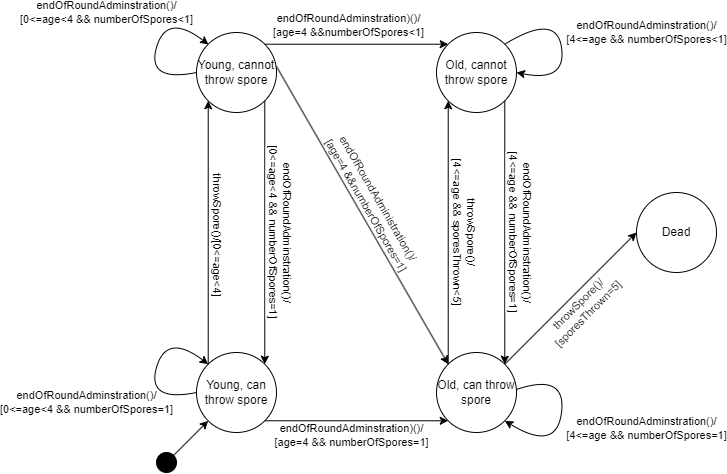

The diagram above was exported from draw.io. Its source (the exported page's mxGraphModel, read from the mxfile embedded in the PNG):
<mxGraphModel dx="954" dy="1826" grid="1" gridSize="10" guides="1" tooltips="1" connect="1" arrows="1" fold="1" page="1" pageScale="1" pageWidth="827" pageHeight="1169" math="0" shadow="0">
  <root>
    <mxCell id="0" />
    <mxCell id="1" parent="0" />
    <mxCell id="ATkJ8m-9xpN213vM54MG-1" value="Young, can throw spore" style="ellipse;whiteSpace=wrap;html=1;aspect=fixed;" vertex="1" parent="1">
      <mxGeometry x="240" y="320" width="80" height="80" as="geometry" />
    </mxCell>
    <mxCell id="ATkJ8m-9xpN213vM54MG-2" value="Young, cannot throw spore" style="ellipse;whiteSpace=wrap;html=1;aspect=fixed;" vertex="1" parent="1">
      <mxGeometry x="240" width="80" height="80" as="geometry" />
    </mxCell>
    <mxCell id="ATkJ8m-9xpN213vM54MG-3" value="Old, can throw spore" style="ellipse;whiteSpace=wrap;html=1;aspect=fixed;" vertex="1" parent="1">
      <mxGeometry x="480" y="320" width="80" height="80" as="geometry" />
    </mxCell>
    <mxCell id="ATkJ8m-9xpN213vM54MG-4" value="Old, cannot throw spore" style="ellipse;whiteSpace=wrap;html=1;aspect=fixed;" vertex="1" parent="1">
      <mxGeometry x="480" width="80" height="80" as="geometry" />
    </mxCell>
    <mxCell id="ATkJ8m-9xpN213vM54MG-5" value="Dead" style="ellipse;whiteSpace=wrap;html=1;aspect=fixed;" vertex="1" parent="1">
      <mxGeometry x="680" y="160" width="80" height="80" as="geometry" />
    </mxCell>
    <mxCell id="ATkJ8m-9xpN213vM54MG-6" value="" style="ellipse;whiteSpace=wrap;html=1;aspect=fixed;fillColor=#000000;" vertex="1" parent="1">
      <mxGeometry x="200" y="420" width="20" height="20" as="geometry" />
    </mxCell>
    <mxCell id="ATkJ8m-9xpN213vM54MG-7" value="" style="endArrow=classic;html=1;rounded=0;exitX=1;exitY=0;exitDx=0;exitDy=0;" edge="1" parent="1" source="ATkJ8m-9xpN213vM54MG-6" target="ATkJ8m-9xpN213vM54MG-1">
      <mxGeometry width="50" height="50" relative="1" as="geometry">
        <mxPoint x="390" y="370" as="sourcePoint" />
        <mxPoint x="440" y="320" as="targetPoint" />
      </mxGeometry>
    </mxCell>
    <mxCell id="ATkJ8m-9xpN213vM54MG-8" value="" style="endArrow=classic;html=1;rounded=0;entryX=0;entryY=1;entryDx=0;entryDy=0;exitX=0;exitY=0;exitDx=0;exitDy=0;" edge="1" parent="1" source="ATkJ8m-9xpN213vM54MG-1" target="ATkJ8m-9xpN213vM54MG-2">
      <mxGeometry width="50" height="50" relative="1" as="geometry">
        <mxPoint x="390" y="370" as="sourcePoint" />
        <mxPoint x="440" y="320" as="targetPoint" />
      </mxGeometry>
    </mxCell>
    <mxCell id="ATkJ8m-9xpN213vM54MG-9" value="throwSpore()/[0&amp;lt;=age&amp;lt;4]" style="edgeLabel;html=1;align=center;verticalAlign=middle;resizable=0;points=[];rotation=90;" vertex="1" connectable="0" parent="ATkJ8m-9xpN213vM54MG-8">
      <mxGeometry x="-0.0193" y="-1" relative="1" as="geometry">
        <mxPoint x="9" as="offset" />
      </mxGeometry>
    </mxCell>
    <mxCell id="ATkJ8m-9xpN213vM54MG-10" value="" style="endArrow=classic;html=1;rounded=0;exitX=1;exitY=1;exitDx=0;exitDy=0;entryX=1;entryY=0;entryDx=0;entryDy=0;" edge="1" parent="1" source="ATkJ8m-9xpN213vM54MG-2" target="ATkJ8m-9xpN213vM54MG-1">
      <mxGeometry width="50" height="50" relative="1" as="geometry">
        <mxPoint x="390" y="370" as="sourcePoint" />
        <mxPoint x="440" y="320" as="targetPoint" />
      </mxGeometry>
    </mxCell>
    <mxCell id="ATkJ8m-9xpN213vM54MG-11" value="endOfRoundAdminstration()/&lt;br&gt;[0&amp;lt;=age&amp;lt;4 &amp;amp;&amp;amp; numberOfSpores=1]" style="edgeLabel;html=1;align=center;verticalAlign=middle;resizable=0;points=[];rotation=90;" vertex="1" connectable="0" parent="ATkJ8m-9xpN213vM54MG-10">
      <mxGeometry x="0.058" y="1" relative="1" as="geometry">
        <mxPoint x="15" y="-8" as="offset" />
      </mxGeometry>
    </mxCell>
    <mxCell id="ATkJ8m-9xpN213vM54MG-12" value="" style="endArrow=classic;html=1;rounded=0;exitX=1;exitY=0;exitDx=0;exitDy=0;entryX=0;entryY=0;entryDx=0;entryDy=0;" edge="1" parent="1" source="ATkJ8m-9xpN213vM54MG-2" target="ATkJ8m-9xpN213vM54MG-4">
      <mxGeometry width="50" height="50" relative="1" as="geometry">
        <mxPoint x="390" y="370" as="sourcePoint" />
        <mxPoint x="440" y="320" as="targetPoint" />
      </mxGeometry>
    </mxCell>
    <mxCell id="ATkJ8m-9xpN213vM54MG-13" value="endOfRoundAdminstration)()/&lt;br&gt;[age=4 &amp;amp;&amp;amp;numberOfSpores&amp;lt;1]" style="edgeLabel;html=1;align=center;verticalAlign=middle;resizable=0;points=[];" vertex="1" connectable="0" parent="ATkJ8m-9xpN213vM54MG-12">
      <mxGeometry x="-0.3904" relative="1" as="geometry">
        <mxPoint x="27" y="-19" as="offset" />
      </mxGeometry>
    </mxCell>
    <mxCell id="ATkJ8m-9xpN213vM54MG-14" value="" style="endArrow=classic;html=1;rounded=0;exitX=1;exitY=1;exitDx=0;exitDy=0;entryX=0;entryY=1;entryDx=0;entryDy=0;" edge="1" parent="1" source="ATkJ8m-9xpN213vM54MG-1" target="ATkJ8m-9xpN213vM54MG-3">
      <mxGeometry width="50" height="50" relative="1" as="geometry">
        <mxPoint x="318" y="22" as="sourcePoint" />
        <mxPoint x="502" y="22" as="targetPoint" />
      </mxGeometry>
    </mxCell>
    <mxCell id="ATkJ8m-9xpN213vM54MG-15" value="endOfRoundAdminstration)()/&lt;br&gt;[age=4 &amp;amp;&amp;amp; numberOfSpores=1]" style="edgeLabel;html=1;align=center;verticalAlign=middle;resizable=0;points=[];" vertex="1" connectable="0" parent="ATkJ8m-9xpN213vM54MG-14">
      <mxGeometry x="-0.3904" relative="1" as="geometry">
        <mxPoint x="30" y="14" as="offset" />
      </mxGeometry>
    </mxCell>
    <mxCell id="ATkJ8m-9xpN213vM54MG-16" value="" style="endArrow=classic;html=1;rounded=0;exitX=1;exitY=0.425;exitDx=0;exitDy=0;exitPerimeter=0;entryX=0;entryY=0;entryDx=0;entryDy=0;" edge="1" parent="1" source="ATkJ8m-9xpN213vM54MG-2" target="ATkJ8m-9xpN213vM54MG-3">
      <mxGeometry width="50" height="50" relative="1" as="geometry">
        <mxPoint x="390" y="240" as="sourcePoint" />
        <mxPoint x="440" y="190" as="targetPoint" />
      </mxGeometry>
    </mxCell>
    <mxCell id="ATkJ8m-9xpN213vM54MG-17" value="endOfRoundAdministration()/&lt;br&gt;[age=4 &amp;amp;&amp;amp;numberOfSpores=1]" style="edgeLabel;html=1;align=center;verticalAlign=middle;resizable=0;points=[];rotation=60;" vertex="1" connectable="0" parent="ATkJ8m-9xpN213vM54MG-16">
      <mxGeometry x="-0.0972" y="-2" relative="1" as="geometry">
        <mxPoint x="20" y="-1" as="offset" />
      </mxGeometry>
    </mxCell>
    <mxCell id="ATkJ8m-9xpN213vM54MG-18" value="" style="endArrow=classic;html=1;rounded=0;entryX=0;entryY=1;entryDx=0;entryDy=0;exitX=0;exitY=0;exitDx=0;exitDy=0;" edge="1" parent="1" source="ATkJ8m-9xpN213vM54MG-3" target="ATkJ8m-9xpN213vM54MG-4">
      <mxGeometry width="50" height="50" relative="1" as="geometry">
        <mxPoint x="262" y="342" as="sourcePoint" />
        <mxPoint x="262" y="78" as="targetPoint" />
      </mxGeometry>
    </mxCell>
    <mxCell id="ATkJ8m-9xpN213vM54MG-19" value="throwSpore()/&lt;br&gt;[4&amp;lt;=age &amp;amp;&amp;amp; sporesThrown&amp;lt;5]" style="edgeLabel;html=1;align=center;verticalAlign=middle;resizable=0;points=[];rotation=90;" vertex="1" connectable="0" parent="ATkJ8m-9xpN213vM54MG-18">
      <mxGeometry x="-0.0193" y="-1" relative="1" as="geometry">
        <mxPoint x="16" y="-3" as="offset" />
      </mxGeometry>
    </mxCell>
    <mxCell id="ATkJ8m-9xpN213vM54MG-20" value="" style="endArrow=classic;html=1;rounded=0;exitX=1;exitY=1;exitDx=0;exitDy=0;entryX=1;entryY=0;entryDx=0;entryDy=0;" edge="1" parent="1" source="ATkJ8m-9xpN213vM54MG-4" target="ATkJ8m-9xpN213vM54MG-3">
      <mxGeometry width="50" height="50" relative="1" as="geometry">
        <mxPoint x="318" y="78" as="sourcePoint" />
        <mxPoint x="318" y="342" as="targetPoint" />
      </mxGeometry>
    </mxCell>
    <mxCell id="ATkJ8m-9xpN213vM54MG-21" value="endOfRoundAdminstration()/&lt;br&gt;[4&amp;lt;=age &amp;amp;&amp;amp; numberOfSpores=1]" style="edgeLabel;html=1;align=center;verticalAlign=middle;resizable=0;points=[];rotation=90;" vertex="1" connectable="0" parent="ATkJ8m-9xpN213vM54MG-20">
      <mxGeometry x="0.058" y="1" relative="1" as="geometry">
        <mxPoint x="15" y="-8" as="offset" />
      </mxGeometry>
    </mxCell>
    <mxCell id="ATkJ8m-9xpN213vM54MG-22" value="" style="endArrow=classic;html=1;rounded=0;exitX=1;exitY=0;exitDx=0;exitDy=0;entryX=0;entryY=0.5;entryDx=0;entryDy=0;" edge="1" parent="1" source="ATkJ8m-9xpN213vM54MG-3" target="ATkJ8m-9xpN213vM54MG-5">
      <mxGeometry width="50" height="50" relative="1" as="geometry">
        <mxPoint x="390" y="240" as="sourcePoint" />
        <mxPoint x="440" y="190" as="targetPoint" />
      </mxGeometry>
    </mxCell>
    <mxCell id="ATkJ8m-9xpN213vM54MG-24" value="throwSpore()/&lt;br&gt;[sporesThrown=5]" style="edgeLabel;html=1;align=center;verticalAlign=middle;resizable=0;points=[];rotation=-45;" vertex="1" connectable="0" parent="ATkJ8m-9xpN213vM54MG-22">
      <mxGeometry x="0.2417" y="-1" relative="1" as="geometry">
        <mxPoint x="-5" y="27" as="offset" />
      </mxGeometry>
    </mxCell>
    <mxCell id="ATkJ8m-9xpN213vM54MG-25" value="&lt;span style=&quot;color: rgb(0, 0, 0); font-family: Helvetica; font-size: 11px; font-style: normal; font-variant-ligatures: normal; font-variant-caps: normal; font-weight: 400; letter-spacing: normal; orphans: 2; text-align: center; text-indent: 0px; text-transform: none; widows: 2; word-spacing: 0px; -webkit-text-stroke-width: 0px; white-space: nowrap; text-decoration-thickness: initial; text-decoration-style: initial; text-decoration-color: initial; float: none; display: inline !important;&quot;&gt;endOfRoundAdminstration()/&lt;/span&gt;&lt;br style=&quot;forced-color-adjust: none; color: rgb(0, 0, 0); font-family: Helvetica; font-size: 11px; font-style: normal; font-variant-ligatures: normal; font-variant-caps: normal; font-weight: 400; letter-spacing: normal; orphans: 2; text-align: center; text-indent: 0px; text-transform: none; widows: 2; word-spacing: 0px; -webkit-text-stroke-width: 0px; white-space: nowrap; text-decoration-thickness: initial; text-decoration-style: initial; text-decoration-color: initial;&quot;&gt;&lt;span style=&quot;color: rgb(0, 0, 0); font-family: Helvetica; font-size: 11px; font-style: normal; font-variant-ligatures: normal; font-variant-caps: normal; font-weight: 400; letter-spacing: normal; orphans: 2; text-align: center; text-indent: 0px; text-transform: none; widows: 2; word-spacing: 0px; -webkit-text-stroke-width: 0px; white-space: nowrap; text-decoration-thickness: initial; text-decoration-style: initial; text-decoration-color: initial; float: none; display: inline !important;&quot;&gt;[0&amp;lt;=age&amp;lt;4 &amp;amp;&amp;amp; numberOfSpores=1]&lt;/span&gt;" style="curved=1;endArrow=classic;html=1;rounded=0;exitX=0;exitY=0.5;exitDx=0;exitDy=0;entryX=0;entryY=0;entryDx=0;entryDy=0;labelBackgroundColor=none;" edge="1" parent="1" source="ATkJ8m-9xpN213vM54MG-1" target="ATkJ8m-9xpN213vM54MG-1">
      <mxGeometry x="-0.4212" y="60" width="50" height="50" relative="1" as="geometry">
        <mxPoint x="250" y="380" as="sourcePoint" />
        <mxPoint x="250" y="290" as="targetPoint" />
        <Array as="points">
          <mxPoint x="190" y="370" />
          <mxPoint x="210" y="300" />
        </Array>
        <mxPoint x="-2" y="16" as="offset" />
      </mxGeometry>
    </mxCell>
    <mxCell id="ATkJ8m-9xpN213vM54MG-26" value="&lt;span style=&quot;color: rgb(0, 0, 0); font-family: Helvetica; font-size: 11px; font-style: normal; font-variant-ligatures: normal; font-variant-caps: normal; font-weight: 400; letter-spacing: normal; orphans: 2; text-align: center; text-indent: 0px; text-transform: none; widows: 2; word-spacing: 0px; -webkit-text-stroke-width: 0px; white-space: nowrap; text-decoration-thickness: initial; text-decoration-style: initial; text-decoration-color: initial; float: none; display: inline !important;&quot;&gt;endOfRoundAdminstration()/&lt;/span&gt;&lt;br style=&quot;forced-color-adjust: none; color: rgb(0, 0, 0); font-family: Helvetica; font-size: 11px; font-style: normal; font-variant-ligatures: normal; font-variant-caps: normal; font-weight: 400; letter-spacing: normal; orphans: 2; text-align: center; text-indent: 0px; text-transform: none; widows: 2; word-spacing: 0px; -webkit-text-stroke-width: 0px; white-space: nowrap; text-decoration-thickness: initial; text-decoration-style: initial; text-decoration-color: initial;&quot;&gt;&lt;span style=&quot;color: rgb(0, 0, 0); font-family: Helvetica; font-size: 11px; font-style: normal; font-variant-ligatures: normal; font-variant-caps: normal; font-weight: 400; letter-spacing: normal; orphans: 2; text-align: center; text-indent: 0px; text-transform: none; widows: 2; word-spacing: 0px; -webkit-text-stroke-width: 0px; white-space: nowrap; text-decoration-thickness: initial; text-decoration-style: initial; text-decoration-color: initial; float: none; display: inline !important;&quot;&gt;[0&amp;lt;=age&amp;lt;4 &amp;amp;&amp;amp; numberOfSpores&amp;lt;1]&lt;/span&gt;" style="curved=1;endArrow=classic;html=1;rounded=0;exitX=0;exitY=0.5;exitDx=0;exitDy=0;entryX=0;entryY=0;entryDx=0;entryDy=0;labelBackgroundColor=none;" edge="1" parent="1">
      <mxGeometry x="0.2153" y="58" width="50" height="50" relative="1" as="geometry">
        <mxPoint x="240" y="40" as="sourcePoint" />
        <mxPoint x="252" y="12" as="targetPoint" />
        <Array as="points">
          <mxPoint x="190" y="50" />
          <mxPoint x="210" y="-20" />
        </Array>
        <mxPoint as="offset" />
      </mxGeometry>
    </mxCell>
    <mxCell id="ATkJ8m-9xpN213vM54MG-27" value="&lt;span style=&quot;color: rgb(0, 0, 0); font-family: Helvetica; font-size: 11px; font-style: normal; font-variant-ligatures: normal; font-variant-caps: normal; font-weight: 400; letter-spacing: normal; orphans: 2; text-align: center; text-indent: 0px; text-transform: none; widows: 2; word-spacing: 0px; -webkit-text-stroke-width: 0px; white-space: nowrap; text-decoration-thickness: initial; text-decoration-style: initial; text-decoration-color: initial; float: none; display: inline !important;&quot;&gt;endOfRoundAdminstration()/&lt;/span&gt;&lt;br style=&quot;forced-color-adjust: none; color: rgb(0, 0, 0); font-family: Helvetica; font-size: 11px; font-style: normal; font-variant-ligatures: normal; font-variant-caps: normal; font-weight: 400; letter-spacing: normal; orphans: 2; text-align: center; text-indent: 0px; text-transform: none; widows: 2; word-spacing: 0px; -webkit-text-stroke-width: 0px; white-space: nowrap; text-decoration-thickness: initial; text-decoration-style: initial; text-decoration-color: initial;&quot;&gt;&lt;span style=&quot;color: rgb(0, 0, 0); font-family: Helvetica; font-size: 11px; font-style: normal; font-variant-ligatures: normal; font-variant-caps: normal; font-weight: 400; letter-spacing: normal; orphans: 2; text-align: center; text-indent: 0px; text-transform: none; widows: 2; word-spacing: 0px; -webkit-text-stroke-width: 0px; white-space: nowrap; text-decoration-thickness: initial; text-decoration-style: initial; text-decoration-color: initial; float: none; display: inline !important;&quot;&gt;[4&amp;lt;=age &amp;amp;&amp;amp; numberOfSpores&amp;lt;1]&lt;/span&gt;" style="curved=1;endArrow=classic;html=1;rounded=0;exitX=1;exitY=0;exitDx=0;exitDy=0;entryX=1;entryY=0.5;entryDx=0;entryDy=0;labelBackgroundColor=none;" edge="1" parent="1" source="ATkJ8m-9xpN213vM54MG-4" target="ATkJ8m-9xpN213vM54MG-4">
      <mxGeometry x="0.022" y="86" width="50" height="50" relative="1" as="geometry">
        <mxPoint x="590" y="-20" as="sourcePoint" />
        <mxPoint x="602" y="-48" as="targetPoint" />
        <Array as="points">
          <mxPoint x="600" y="-20" />
          <mxPoint x="610" y="50" />
        </Array>
        <mxPoint as="offset" />
      </mxGeometry>
    </mxCell>
    <mxCell id="ATkJ8m-9xpN213vM54MG-28" value="&lt;span style=&quot;color: rgb(0, 0, 0); font-family: Helvetica; font-size: 11px; font-style: normal; font-variant-ligatures: normal; font-variant-caps: normal; font-weight: 400; letter-spacing: normal; orphans: 2; text-align: center; text-indent: 0px; text-transform: none; widows: 2; word-spacing: 0px; -webkit-text-stroke-width: 0px; white-space: nowrap; text-decoration-thickness: initial; text-decoration-style: initial; text-decoration-color: initial; float: none; display: inline !important;&quot;&gt;endOfRoundAdminstration()/&lt;/span&gt;&lt;br style=&quot;forced-color-adjust: none; color: rgb(0, 0, 0); font-family: Helvetica; font-size: 11px; font-style: normal; font-variant-ligatures: normal; font-variant-caps: normal; font-weight: 400; letter-spacing: normal; orphans: 2; text-align: center; text-indent: 0px; text-transform: none; widows: 2; word-spacing: 0px; -webkit-text-stroke-width: 0px; white-space: nowrap; text-decoration-thickness: initial; text-decoration-style: initial; text-decoration-color: initial;&quot;&gt;&lt;span style=&quot;color: rgb(0, 0, 0); font-family: Helvetica; font-size: 11px; font-style: normal; font-variant-ligatures: normal; font-variant-caps: normal; font-weight: 400; letter-spacing: normal; orphans: 2; text-align: center; text-indent: 0px; text-transform: none; widows: 2; word-spacing: 0px; -webkit-text-stroke-width: 0px; white-space: nowrap; text-decoration-thickness: initial; text-decoration-style: initial; text-decoration-color: initial; float: none; display: inline !important;&quot;&gt;[4&amp;lt;=age &amp;amp;&amp;amp; numberOfSpores=1]&lt;/span&gt;" style="curved=1;endArrow=classic;html=1;rounded=0;exitX=1;exitY=0;exitDx=0;exitDy=0;entryX=1;entryY=1;entryDx=0;entryDy=0;labelBackgroundColor=none;" edge="1" parent="1" target="ATkJ8m-9xpN213vM54MG-3">
      <mxGeometry x="0.022" y="86" width="50" height="50" relative="1" as="geometry">
        <mxPoint x="560" y="357" as="sourcePoint" />
        <mxPoint x="572" y="385" as="targetPoint" />
        <Array as="points">
          <mxPoint x="610" y="340" />
          <mxPoint x="600" y="420" />
        </Array>
        <mxPoint as="offset" />
      </mxGeometry>
    </mxCell>
  </root>
</mxGraphModel>